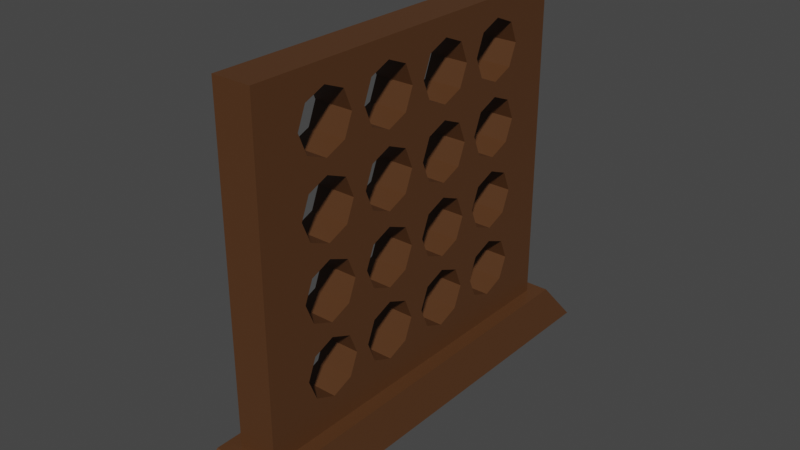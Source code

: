 # Source: Connect_4_board.blend  (saved by Blender 2.80.75; exported with 4.5.12 LTS)
import bpy
from mathutils import Matrix  # noqa: F401  (used for matrix-valued properties, if any)

bpy.ops.wm.read_factory_settings(use_empty=True)
scene = bpy.context.scene
scene.name = 'Scene'

# ---- collections
col_collection = bpy.data.collections.new('Collection'); scene.collection.children.link(col_collection)

# ---- materials (node trees are filled in below, after node groups)
mat_material_001 = bpy.data.materials.new('Material.001')
mat_material_001.use_transparent_shadow = False

# ---- material node trees
mat_material_001.use_nodes = True; mat_material_001.node_tree.nodes.clear()
_N = mat_material_001.node_tree.nodes; _L = mat_material_001.node_tree.links
n0 = _N.new('ShaderNodeOutputMaterial'); n0.name = 'Material Output'; n0.location = (300, 300)
n1 = _N.new('ShaderNodeBsdfPrincipled'); n1.name = 'Principled BSDF'; n1.location = (10, 300)
n1.distribution = 'GGX'
n1.subsurface_method = 'BURLEY'
n1.inputs[0].default_value = (0.08984, 0.03578, 0.01197, 1.0)
n1.inputs[3].default_value = 1.45
n1.inputs[27].default_value = (0.0, 0.0, 0.0, 1.0)
n1.inputs[28].default_value = 1.0
_L.new(n1.outputs[0], n0.inputs[0])
n0.is_active_output = True

# ---- world
world_world = bpy.data.worlds.new('World'); scene.world = world_world
world_world.use_nodes = True; world_world.node_tree.nodes.clear()
_N = world_world.node_tree.nodes; _L = world_world.node_tree.links
n0 = _N.new('ShaderNodeOutputWorld'); n0.name = 'World Output'; n0.location = (300, 300)
n1 = _N.new('ShaderNodeBackground'); n1.name = 'Background'; n1.location = (10, 300)
n1.inputs[0].default_value = (0.05088, 0.05088, 0.05088, 1.0)
_L.new(n1.outputs[0], n0.inputs[0])
n0.is_active_output = True
world_world.color = (0.05088, 0.05088, 0.05088)
world_world.use_sun_shadow = False
world_world.sun_shadow_jitter_overblur = 0.0

# ---- meshes
me_cube_002 = bpy.data.meshes.new('Cube.002')
me_cube_002.from_pydata([(-0.075, -0.075, -0.075), (-0.06329, -0.06329, 0.075), (-0.075, 0.075, -0.075), (-0.06329, 0.06329, 0.075), (0.075, -0.075, -0.075), (0.06329, -0.06329, 0.075), (0.075, 0.075, -0.075), (0.06329, 0.06329, 0.075)], [], [(0, 1, 3, 2), (2, 3, 7, 6), (6, 7, 5, 4), (4, 5, 1, 0), (2, 6, 4, 0), (7, 3, 1, 5)])
_uv = me_cube_002.uv_layers.new(name='UVMap')
_uv.uv.foreach_set('vector', [0.375, 0.0, 0.625, 0.0, 0.625, 0.25, 0.375, 0.25, 0.375, 0.25, 0.625, 0.25, 0.625, 0.5, 0.375, 0.5, 0.375, 0.5, 0.625, 0.5, 0.625, 0.75, 0.375, 0.75, 0.375, 0.75, 0.625, 0.75, 0.625, 1.0, 0.375, 1.0, 0.125, 0.5, 0.375, 0.5, 0.375, 0.75, 0.125, 0.75, 0.625, 0.5, 0.875, 0.5, 0.875, 0.75, 0.625, 0.75])
me_cube_002.materials.append(mat_material_001)
me_cube_002.use_remesh_preserve_volume = False
me_cube_002.use_remesh_preserve_attributes = False
me_cube_002.use_mirror_vertex_groups = False
me_cube_002.update()
me_cube_005 = bpy.data.meshes.new('Cube.005')
me_cube_005.from_pydata([(-0.075, -0.075, -0.075), (-0.075, -0.075, 0.075), (-0.075, 0.075, -0.075), (-0.075, 0.075, 0.075), (0.075, -0.075, -0.075), (0.075, -0.075, 0.075), (0.075, 0.075, -0.075), (0.075, 0.075, 0.075), (-0.075, 0.065, -0.075), (-0.075, 0.055, -0.075), (-0.075, 0.045, -0.075), (-0.075, 0.035, -0.075), (-0.075, 0.025, -0.075), (-0.075, 0.015, -0.075), (-0.075, 0.005, -0.075), (-0.075, -0.005, -0.075), (-0.075, -0.015, -0.075), (-0.075, -0.025, -0.075), (-0.075, -0.035, -0.075), (-0.075, -0.045, -0.075), (-0.075, -0.055, -0.075), (-0.075, -0.065, -0.075), (-0.075, -0.075, -0.065), (-0.075, -0.075, -0.055), (-0.075, -0.075, -0.045), (-0.075, -0.075, -0.035), (-0.075, -0.075, -0.025), (-0.075, -0.075, -0.015), (-0.075, -0.075, -0.005), (-0.075, -0.075, 0.005), (-0.075, -0.075, 0.015), (-0.075, -0.075, 0.025), (-0.075, -0.075, 0.035), (-0.075, -0.075, 0.045), (-0.075, -0.075, 0.055), (-0.075, -0.075, 0.065), (-0.075, -0.065, 0.075), (-0.075, -0.055, 0.075), (-0.075, -0.045, 0.075), (-0.075, -0.035, 0.075), (-0.075, -0.025, 0.075), (-0.075, -0.015, 0.075), (-0.075, -0.005, 0.075), (-0.075, 0.005, 0.075), (-0.075, 0.015, 0.075), (-0.075, 0.025, 0.075), (-0.075, 0.035, 0.075), (-0.075, 0.045, 0.075), (-0.075, 0.055, 0.075), (-0.075, 0.065, 0.075), (-0.075, 0.075, 0.065), (-0.075, 0.075, 0.055), (-0.075, 0.075, 0.045), (-0.075, 0.075, 0.035), (-0.075, 0.075, 0.025), (-0.075, 0.075, 0.015), (-0.075, 0.075, 0.005), (-0.075, 0.075, -0.005), (-0.075, 0.075, -0.015), (-0.075, 0.075, -0.025), (-0.075, 0.075, -0.035), (-0.075, 0.075, -0.045), (-0.075, 0.075, -0.055), (-0.075, 0.075, -0.065), (0.075, 0.075, 0.065), (0.075, 0.075, 0.055), (0.075, 0.075, 0.045), (0.075, 0.075, 0.035), (0.075, 0.075, 0.025), (0.075, 0.075, 0.015), (0.075, 0.075, 0.005), (0.075, 0.075, -0.005), (0.075, 0.075, -0.015), (0.075, 0.075, -0.025), (0.075, 0.075, -0.035), (0.075, 0.075, -0.045), (0.075, 0.075, -0.055), (0.075, 0.075, -0.065), (0.075, -0.065, -0.075), (0.075, -0.055, -0.075), (0.075, -0.045, -0.075), (0.075, -0.035, -0.075), (0.075, -0.025, -0.075), (0.075, -0.015, -0.075), (0.075, -0.005, -0.075), (0.075, 0.005, -0.075), (0.075, 0.015, -0.075), (0.075, 0.025, -0.075), (0.075, 0.035, -0.075), (0.075, 0.045, -0.075), (0.075, 0.055, -0.075), (0.075, 0.065, -0.075), (0.075, 0.065, 0.075), (0.075, 0.055, 0.075), (0.075, 0.045, 0.075), (0.075, 0.035, 0.075), (0.075, 0.025, 0.075), (0.075, 0.015, 0.075), (0.075, 0.005, 0.075), (0.075, -0.005, 0.075), (0.075, -0.015, 0.075), (0.075, -0.025, 0.075), (0.075, -0.035, 0.075), (0.075, -0.045, 0.075), (0.075, -0.055, 0.075), (0.075, -0.065, 0.075), (0.075, -0.075, 0.065), (0.075, -0.075, 0.055), (0.075, -0.075, 0.045), (0.075, -0.075, 0.035), (0.075, -0.075, 0.025), (0.075, -0.075, 0.015), (0.075, -0.075, 0.005), (0.075, -0.075, -0.005), (0.075, -0.075, -0.015), (0.075, -0.075, -0.025), (0.075, -0.075, -0.035), (0.075, -0.075, -0.045), (0.075, -0.075, -0.055), (0.075, -0.075, -0.065), (0.075, 0.065, -0.065), (0.075, 0.055, -0.065), (0.075, 0.045, -0.065), (0.075, 0.035, -0.065), (0.075, 0.025, -0.065), (0.075, 0.015, -0.065), (0.075, 0.005, -0.065), (0.075, -0.005, -0.065), (0.075, -0.015, -0.065), (0.075, -0.025, -0.065), (0.075, -0.035, -0.065), (0.075, -0.045, -0.065), (0.075, -0.055, -0.065), (0.075, -0.065, -0.065), (0.075, 0.065, -0.055), (0.075, 0.055, -0.055), (0.075, 0.045, -0.055), (0.075, 0.035, -0.055), (0.075, 0.025, -0.055), (0.075, 0.015, -0.055), (0.075, 0.005, -0.055), (0.075, -0.005, -0.055), (0.075, -0.015, -0.055), (0.075, -0.025, -0.055), (0.075, -0.035, -0.055), (0.075, -0.045, -0.055), (0.075, -0.055, -0.055), (0.075, -0.065, -0.055), (0.075, 0.065, -0.045), (0.075, 0.05354, -0.04354), (0.075, 0.045, -0.04707), (0.075, 0.03646, -0.04354), (0.075, 0.02354, -0.04354), (0.075, 0.015, -0.04707), (0.075, 0.006464, -0.04354), (0.075, -0.006464, -0.04354), (0.075, -0.015, -0.04707), (0.075, -0.02354, -0.04354), (0.075, -0.03646, -0.04354), (0.075, -0.045, -0.04707), (0.075, -0.05354, -0.04354), (0.075, -0.065, -0.045), (0.075, 0.065, -0.035), (0.075, 0.05707, -0.035), (0.075, 0.03293, -0.035), (0.075, 0.02707, -0.035), (0.075, 0.002929, -0.035), (0.075, -0.002929, -0.035), (0.075, -0.02707, -0.035), (0.075, -0.03293, -0.035), (0.075, -0.05707, -0.035), (0.075, -0.065, -0.035), (0.075, 0.065, -0.025), (0.075, 0.05354, -0.02646), (0.075, 0.045, -0.02293), (0.075, 0.03646, -0.02646), (0.075, 0.02354, -0.02646), (0.075, 0.015, -0.02293), (0.075, 0.006464, -0.02646), (0.075, -0.006464, -0.02646), (0.075, -0.015, -0.02293), (0.075, -0.02354, -0.02646), (0.075, -0.03646, -0.02646), (0.075, -0.045, -0.02293), (0.075, -0.05354, -0.02646), (0.075, -0.065, -0.025), (0.075, 0.065, -0.015), (0.075, 0.05354, -0.01354), (0.075, 0.045, -0.01707), (0.075, 0.03646, -0.01354), (0.075, 0.02354, -0.01354), (0.075, 0.015, -0.01707), (0.075, 0.006464, -0.01354), (0.075, -0.006464, -0.01354), (0.075, -0.015, -0.01707), (0.075, -0.02354, -0.01354), (0.075, -0.03646, -0.01354), (0.075, -0.045, -0.01707), (0.075, -0.05354, -0.01354), (0.075, -0.065, -0.015), (0.075, 0.065, -0.005), (0.075, 0.05707, -0.005), (0.075, 0.03293, -0.005), (0.075, 0.02707, -0.005), (0.075, 0.002929, -0.005), (0.075, -0.002929, -0.005), (0.075, -0.02707, -0.005), (0.075, -0.03293, -0.005), (0.075, -0.05707, -0.005), (0.075, -0.065, -0.005), (0.075, 0.065, 0.005), (0.075, 0.05354, 0.003536), (0.075, 0.045, 0.007071), (0.075, 0.03646, 0.003536), (0.075, 0.02354, 0.003536), (0.075, 0.015, 0.007071), (0.075, 0.006464, 0.003536), (0.075, -0.006464, 0.003536), (0.075, -0.015, 0.007071), (0.075, -0.02354, 0.003536), (0.075, -0.03646, 0.003536), (0.075, -0.045, 0.007071), (0.075, -0.05354, 0.003536), (0.075, -0.065, 0.005), (0.075, 0.065, 0.015), (0.075, 0.05354, 0.01646), (0.075, 0.045, 0.01293), (0.075, 0.03646, 0.01646), (0.075, 0.02354, 0.01646), (0.075, 0.015, 0.01293), (0.075, 0.006464, 0.01646), (0.075, -0.006464, 0.01646), (0.075, -0.015, 0.01293), (0.075, -0.02354, 0.01646), (0.075, -0.03646, 0.01646), (0.075, -0.045, 0.01293), (0.075, -0.05354, 0.01646), (0.075, -0.065, 0.015), (0.075, 0.065, 0.025), (0.075, 0.05707, 0.025), (0.075, 0.03293, 0.025), (0.075, 0.02707, 0.025), (0.075, 0.002929, 0.025), (0.075, -0.002929, 0.025), (0.075, -0.02707, 0.025), (0.075, -0.03293, 0.025), (0.075, -0.05707, 0.025), (0.075, -0.065, 0.025), (0.075, 0.065, 0.035), (0.075, 0.05354, 0.03354), (0.075, 0.045, 0.03707), (0.075, 0.03646, 0.03354), (0.075, 0.02354, 0.03354), (0.075, 0.015, 0.03707), (0.075, 0.006464, 0.03354), (0.075, -0.006464, 0.03354), (0.075, -0.015, 0.03707), (0.075, -0.02354, 0.03354), (0.075, -0.03646, 0.03354), (0.075, -0.045, 0.03707), (0.075, -0.05354, 0.03354), (0.075, -0.065, 0.035), (0.075, 0.065, 0.045), (0.075, 0.05354, 0.04646), (0.075, 0.045, 0.04293), (0.075, 0.03646, 0.04646), (0.075, 0.02354, 0.04646), (0.075, 0.015, 0.04293), (0.075, 0.006464, 0.04646), (0.075, -0.006464, 0.04646), (0.075, -0.015, 0.04293), (0.075, -0.02354, 0.04646), (0.075, -0.03646, 0.04646), (0.075, -0.045, 0.04293), (0.075, -0.05354, 0.04646), (0.075, -0.065, 0.045), (0.075, 0.065, 0.055), (0.075, 0.05707, 0.055), (0.075, 0.03293, 0.055), (0.075, 0.02707, 0.055), (0.075, 0.002929, 0.055), (0.075, -0.002929, 0.055), (0.075, -0.02707, 0.055), (0.075, -0.03293, 0.055), (0.075, -0.05707, 0.055), (0.075, -0.065, 0.055), (0.075, 0.065, 0.065), (0.075, 0.05354, 0.06354), (0.075, 0.045, 0.06707), (0.075, 0.03646, 0.06354), (0.075, 0.02354, 0.06354), (0.075, 0.015, 0.06707), (0.075, 0.006464, 0.06354), (0.075, -0.006464, 0.06354), (0.075, -0.015, 0.06707), (0.075, -0.02354, 0.06354), (0.075, -0.03646, 0.06354), (0.075, -0.045, 0.06707), (0.075, -0.05354, 0.06354), (0.075, -0.065, 0.065), (-0.075, -0.065, -0.065), (-0.075, -0.055, -0.065), (-0.075, -0.045, -0.065), (-0.075, -0.035, -0.065), (-0.075, -0.025, -0.065), (-0.075, -0.015, -0.065), (-0.075, -0.005, -0.065), (-0.075, 0.005, -0.065), (-0.075, 0.015, -0.065), (-0.075, 0.025, -0.065), (-0.075, 0.035, -0.065), (-0.075, 0.045, -0.065), (-0.075, 0.055, -0.065), (-0.075, 0.065, -0.065), (-0.075, -0.065, -0.055), (-0.075, -0.055, -0.055), (-0.075, -0.045, -0.055), (-0.075, -0.035, -0.055), (-0.075, -0.025, -0.055), (-0.075, -0.015, -0.055), (-0.075, -0.005, -0.055), (-0.075, 0.005, -0.055), (-0.075, 0.015, -0.055), (-0.075, 0.025, -0.055), (-0.075, 0.035, -0.055), (-0.075, 0.045, -0.055), (-0.075, 0.055, -0.055), (-0.075, 0.065, -0.055), (-0.075, -0.065, -0.045), (-0.075, -0.05354, -0.04354), (-0.075, -0.045, -0.04707), (-0.075, -0.03646, -0.04354), (-0.075, -0.02354, -0.04354), (-0.075, -0.015, -0.04707), (-0.075, -0.006464, -0.04354), (-0.075, 0.006464, -0.04354), (-0.075, 0.015, -0.04707), (-0.075, 0.02354, -0.04354), (-0.075, 0.03646, -0.04354), (-0.075, 0.045, -0.04707), (-0.075, 0.05354, -0.04354), (-0.075, 0.065, -0.045), (-0.075, -0.065, -0.035), (-0.075, -0.05707, -0.035), (-0.075, -0.03293, -0.035), (-0.075, -0.02707, -0.035), (-0.075, -0.002929, -0.035), (-0.075, 0.002929, -0.035), (-0.075, 0.02707, -0.035), (-0.075, 0.03293, -0.035), (-0.075, 0.05707, -0.035), (-0.075, 0.065, -0.035), (-0.075, -0.065, -0.025), (-0.075, -0.05354, -0.02646), (-0.075, -0.045, -0.02293), (-0.075, -0.03646, -0.02646), (-0.075, -0.02354, -0.02646), (-0.075, -0.015, -0.02293), (-0.075, -0.006464, -0.02646), (-0.075, 0.006464, -0.02646), (-0.075, 0.015, -0.02293), (-0.075, 0.02354, -0.02646), (-0.075, 0.03646, -0.02646), (-0.075, 0.045, -0.02293), (-0.075, 0.05354, -0.02646), (-0.075, 0.065, -0.025), (-0.075, -0.065, -0.015), (-0.075, -0.05354, -0.01354), (-0.075, -0.045, -0.01707), (-0.075, -0.03646, -0.01354), (-0.075, -0.02354, -0.01354), (-0.075, -0.015, -0.01707), (-0.075, -0.006464, -0.01354), (-0.075, 0.006464, -0.01354), (-0.075, 0.015, -0.01707), (-0.075, 0.02354, -0.01354), (-0.075, 0.03646, -0.01354), (-0.075, 0.045, -0.01707), (-0.075, 0.05354, -0.01354), (-0.075, 0.065, -0.015), (-0.075, -0.065, -0.005), (-0.075, -0.05707, -0.005), (-0.075, -0.03293, -0.005), (-0.075, -0.02707, -0.005), (-0.075, -0.002929, -0.005), (-0.075, 0.002929, -0.005), (-0.075, 0.02707, -0.005), (-0.075, 0.03293, -0.005), (-0.075, 0.05707, -0.005), (-0.075, 0.065, -0.005), (-0.075, -0.065, 0.005), (-0.075, -0.05354, 0.003536), (-0.075, -0.045, 0.007071), (-0.075, -0.03646, 0.003536), (-0.075, -0.02354, 0.003536), (-0.075, -0.015, 0.007071), (-0.075, -0.006464, 0.003536), (-0.075, 0.006464, 0.003536), (-0.075, 0.015, 0.007071), (-0.075, 0.02354, 0.003536), (-0.075, 0.03646, 0.003536), (-0.075, 0.045, 0.007071), (-0.075, 0.05354, 0.003536), (-0.075, 0.065, 0.005), (-0.075, -0.065, 0.015), (-0.075, -0.05354, 0.01646), (-0.075, -0.045, 0.01293), (-0.075, -0.03646, 0.01646), (-0.075, -0.02354, 0.01646), (-0.075, -0.015, 0.01293), (-0.075, -0.006464, 0.01646), (-0.075, 0.006464, 0.01646), (-0.075, 0.015, 0.01293), (-0.075, 0.02354, 0.01646), (-0.075, 0.03646, 0.01646), (-0.075, 0.045, 0.01293), (-0.075, 0.05354, 0.01646), (-0.075, 0.065, 0.015), (-0.075, -0.065, 0.025), (-0.075, -0.05707, 0.025), (-0.075, -0.03293, 0.025), (-0.075, -0.02707, 0.025), (-0.075, -0.002929, 0.025), (-0.075, 0.002929, 0.025), (-0.075, 0.02707, 0.025), (-0.075, 0.03293, 0.025), (-0.075, 0.05707, 0.025), (-0.075, 0.065, 0.025), (-0.075, -0.065, 0.035), (-0.075, -0.05354, 0.03354), (-0.075, -0.045, 0.03707), (-0.075, -0.03646, 0.03354), (-0.075, -0.02354, 0.03354), (-0.075, -0.015, 0.03707), (-0.075, -0.006464, 0.03354), (-0.075, 0.006464, 0.03354), (-0.075, 0.015, 0.03707), (-0.075, 0.02354, 0.03354), (-0.075, 0.03646, 0.03354), (-0.075, 0.045, 0.03707), (-0.075, 0.05354, 0.03354), (-0.075, 0.065, 0.035), (-0.075, -0.065, 0.045), (-0.075, -0.05354, 0.04646), (-0.075, -0.045, 0.04293), (-0.075, -0.03646, 0.04646), (-0.075, -0.02354, 0.04646), (-0.075, -0.015, 0.04293), (-0.075, -0.006464, 0.04646), (-0.075, 0.006464, 0.04646), (-0.075, 0.015, 0.04293), (-0.075, 0.02354, 0.04646), (-0.075, 0.03646, 0.04646), (-0.075, 0.045, 0.04293), (-0.075, 0.05354, 0.04646), (-0.075, 0.065, 0.045), (-0.075, -0.065, 0.055), (-0.075, -0.05707, 0.055), (-0.075, -0.03293, 0.055), (-0.075, -0.02707, 0.055), (-0.075, -0.002929, 0.055), (-0.075, 0.002929, 0.055), (-0.075, 0.02707, 0.055), (-0.075, 0.03293, 0.055), (-0.075, 0.05707, 0.055), (-0.075, 0.065, 0.055), (-0.075, -0.065, 0.065), (-0.075, -0.05354, 0.06354), (-0.075, -0.045, 0.06707), (-0.075, -0.03646, 0.06354), (-0.075, -0.02354, 0.06354), (-0.075, -0.015, 0.06707), (-0.075, -0.006464, 0.06354), (-0.075, 0.006464, 0.06354), (-0.075, 0.015, 0.06707), (-0.075, 0.02354, 0.06354), (-0.075, 0.03646, 0.06354), (-0.075, 0.045, 0.06707), (-0.075, 0.05354, 0.06354), (-0.075, 0.065, 0.065)], [], [(479, 49, 3, 50), (50, 3, 7, 64), (299, 105, 5, 106), (106, 5, 1, 35), (21, 78, 4, 0), (105, 36, 1, 5), (7, 3, 49, 92), (92, 49, 48, 93), (93, 48, 47, 94), (94, 47, 46, 95), (95, 46, 45, 96), (96, 45, 44, 97), (97, 44, 43, 98), (98, 43, 42, 99), (99, 42, 41, 100), (100, 41, 40, 101), (101, 40, 39, 102), (102, 39, 38, 103), (103, 38, 37, 104), (104, 37, 36, 105), (2, 6, 91, 8), (8, 91, 90, 9), (9, 90, 89, 10), (10, 89, 88, 11), (11, 88, 87, 12), (12, 87, 86, 13), (13, 86, 85, 14), (14, 85, 84, 15), (15, 84, 83, 16), (16, 83, 82, 17), (17, 82, 81, 18), (18, 81, 80, 19), (19, 80, 79, 20), (20, 79, 78, 21), (4, 119, 22, 0), (119, 118, 23, 22), (118, 117, 24, 23), (117, 116, 25, 24), (116, 115, 26, 25), (115, 114, 27, 26), (114, 113, 28, 27), (113, 112, 29, 28), (112, 111, 30, 29), (111, 110, 31, 30), (110, 109, 32, 31), (109, 108, 33, 32), (108, 107, 34, 33), (107, 106, 35, 34), (78, 133, 119, 4), (133, 147, 118, 119), (147, 161, 117, 118), (161, 171, 116, 117), (171, 185, 115, 116), (185, 199, 114, 115), (199, 209, 113, 114), (209, 223, 112, 113), (223, 237, 111, 112), (237, 247, 110, 111), (247, 261, 109, 110), (261, 275, 108, 109), (275, 285, 107, 108), (285, 299, 106, 107), (6, 77, 120, 91), (91, 120, 121, 90), (90, 121, 122, 89), (89, 122, 123, 88), (88, 123, 124, 87), (87, 124, 125, 86), (86, 125, 126, 85), (85, 126, 127, 84), (84, 127, 128, 83), (83, 128, 129, 82), (82, 129, 130, 81), (81, 130, 131, 80), (80, 131, 132, 79), (79, 132, 133, 78), (77, 76, 134, 120), (120, 134, 135, 121), (121, 135, 136, 122), (122, 136, 137, 123), (123, 137, 138, 124), (124, 138, 139, 125), (125, 139, 140, 126), (126, 140, 141, 127), (127, 141, 142, 128), (128, 142, 143, 129), (129, 143, 144, 130), (130, 144, 145, 131), (131, 145, 146, 132), (132, 146, 147, 133), (76, 75, 148, 134), (134, 148, 149, 135), (135, 149, 150, 136), (136, 150, 151, 137), (137, 151, 152, 138), (138, 152, 153, 139), (139, 153, 154, 140), (140, 154, 155, 141), (141, 155, 156, 142), (142, 156, 157, 143), (143, 157, 158, 144), (144, 158, 159, 145), (145, 159, 160, 146), (146, 160, 161, 147), (75, 74, 162, 148), (148, 162, 163, 149), (151, 164, 165, 152), (154, 166, 167, 155), (157, 168, 169, 158), (160, 170, 171, 161), (74, 73, 172, 162), (162, 172, 173, 163), (164, 175, 176, 165), (166, 178, 179, 167), (168, 181, 182, 169), (170, 184, 185, 171), (73, 72, 186, 172), (172, 186, 187, 173), (173, 187, 188, 174), (174, 188, 189, 175), (175, 189, 190, 176), (176, 190, 191, 177), (177, 191, 192, 178), (178, 192, 193, 179), (179, 193, 194, 180), (180, 194, 195, 181), (181, 195, 196, 182), (182, 196, 197, 183), (183, 197, 198, 184), (184, 198, 199, 185), (72, 71, 200, 186), (186, 200, 201, 187), (189, 202, 203, 190), (192, 204, 205, 193), (195, 206, 207, 196), (198, 208, 209, 199), (71, 70, 210, 200), (200, 210, 211, 201), (202, 213, 214, 203), (204, 216, 217, 205), (206, 219, 220, 207), (208, 222, 223, 209), (70, 69, 224, 210), (210, 224, 225, 211), (211, 225, 226, 212), (212, 226, 227, 213), (213, 227, 228, 214), (214, 228, 229, 215), (215, 229, 230, 216), (216, 230, 231, 217), (217, 231, 232, 218), (218, 232, 233, 219), (219, 233, 234, 220), (220, 234, 235, 221), (221, 235, 236, 222), (222, 236, 237, 223), (69, 68, 238, 224), (224, 238, 239, 225), (227, 240, 241, 228), (230, 242, 243, 231), (233, 244, 245, 234), (236, 246, 247, 237), (68, 67, 248, 238), (238, 248, 249, 239), (240, 251, 252, 241), (242, 254, 255, 243), (244, 257, 258, 245), (246, 260, 261, 247), (67, 66, 262, 248), (248, 262, 263, 249), (249, 263, 264, 250), (250, 264, 265, 251), (251, 265, 266, 252), (252, 266, 267, 253), (253, 267, 268, 254), (254, 268, 269, 255), (255, 269, 270, 256), (256, 270, 271, 257), (257, 271, 272, 258), (258, 272, 273, 259), (259, 273, 274, 260), (260, 274, 275, 261), (66, 65, 276, 262), (262, 276, 277, 263), (265, 278, 279, 266), (268, 280, 281, 269), (271, 282, 283, 272), (274, 284, 285, 275), (65, 64, 286, 276), (276, 286, 287, 277), (278, 289, 290, 279), (280, 292, 293, 281), (282, 295, 296, 283), (284, 298, 299, 285), (64, 7, 92, 286), (286, 92, 93, 287), (287, 93, 94, 288), (288, 94, 95, 289), (289, 95, 96, 290), (290, 96, 97, 291), (291, 97, 98, 292), (292, 98, 99, 293), (293, 99, 100, 294), (294, 100, 101, 295), (295, 101, 102, 296), (296, 102, 103, 297), (297, 103, 104, 298), (298, 104, 105, 299), (2, 63, 77, 6), (63, 62, 76, 77), (62, 61, 75, 76), (61, 60, 74, 75), (60, 59, 73, 74), (59, 58, 72, 73), (58, 57, 71, 72), (57, 56, 70, 71), (56, 55, 69, 70), (55, 54, 68, 69), (54, 53, 67, 68), (53, 52, 66, 67), (52, 51, 65, 66), (51, 50, 64, 65), (8, 313, 63, 2), (313, 327, 62, 63), (327, 341, 61, 62), (341, 351, 60, 61), (351, 365, 59, 60), (365, 379, 58, 59), (379, 389, 57, 58), (389, 403, 56, 57), (403, 417, 55, 56), (417, 427, 54, 55), (427, 441, 53, 54), (441, 455, 52, 53), (455, 465, 51, 52), (465, 479, 50, 51), (0, 22, 300, 21), (21, 300, 301, 20), (20, 301, 302, 19), (19, 302, 303, 18), (18, 303, 304, 17), (17, 304, 305, 16), (16, 305, 306, 15), (15, 306, 307, 14), (14, 307, 308, 13), (13, 308, 309, 12), (12, 309, 310, 11), (11, 310, 311, 10), (10, 311, 312, 9), (9, 312, 313, 8), (22, 23, 314, 300), (300, 314, 315, 301), (301, 315, 316, 302), (302, 316, 317, 303), (303, 317, 318, 304), (304, 318, 319, 305), (305, 319, 320, 306), (306, 320, 321, 307), (307, 321, 322, 308), (308, 322, 323, 309), (309, 323, 324, 310), (310, 324, 325, 311), (311, 325, 326, 312), (312, 326, 327, 313), (23, 24, 328, 314), (314, 328, 329, 315), (315, 329, 330, 316), (316, 330, 331, 317), (317, 331, 332, 318), (318, 332, 333, 319), (319, 333, 334, 320), (320, 334, 335, 321), (321, 335, 336, 322), (322, 336, 337, 323), (323, 337, 338, 324), (324, 338, 339, 325), (325, 339, 340, 326), (326, 340, 341, 327), (24, 25, 342, 328), (328, 342, 343, 329), (331, 344, 345, 332), (334, 346, 347, 335), (337, 348, 349, 338), (340, 350, 351, 341), (25, 26, 352, 342), (342, 352, 353, 343), (344, 355, 356, 345), (346, 358, 359, 347), (348, 361, 362, 349), (350, 364, 365, 351), (26, 27, 366, 352), (352, 366, 367, 353), (353, 367, 368, 354), (354, 368, 369, 355), (355, 369, 370, 356), (356, 370, 371, 357), (357, 371, 372, 358), (358, 372, 373, 359), (359, 373, 374, 360), (360, 374, 375, 361), (361, 375, 376, 362), (362, 376, 377, 363), (363, 377, 378, 364), (364, 378, 379, 365), (27, 28, 380, 366), (366, 380, 381, 367), (369, 382, 383, 370), (372, 384, 385, 373), (375, 386, 387, 376), (378, 388, 389, 379), (28, 29, 390, 380), (380, 390, 391, 381), (382, 393, 394, 383), (384, 396, 397, 385), (386, 399, 400, 387), (388, 402, 403, 389), (29, 30, 404, 390), (390, 404, 405, 391), (391, 405, 406, 392), (392, 406, 407, 393), (393, 407, 408, 394), (394, 408, 409, 395), (395, 409, 410, 396), (396, 410, 411, 397), (397, 411, 412, 398), (398, 412, 413, 399), (399, 413, 414, 400), (400, 414, 415, 401), (401, 415, 416, 402), (402, 416, 417, 403), (30, 31, 418, 404), (404, 418, 419, 405), (407, 420, 421, 408), (410, 422, 423, 411), (413, 424, 425, 414), (416, 426, 427, 417), (31, 32, 428, 418), (418, 428, 429, 419), (420, 431, 432, 421), (422, 434, 435, 423), (424, 437, 438, 425), (426, 440, 441, 427), (32, 33, 442, 428), (428, 442, 443, 429), (429, 443, 444, 430), (430, 444, 445, 431), (431, 445, 446, 432), (432, 446, 447, 433), (433, 447, 448, 434), (434, 448, 449, 435), (435, 449, 450, 436), (436, 450, 451, 437), (437, 451, 452, 438), (438, 452, 453, 439), (439, 453, 454, 440), (440, 454, 455, 441), (33, 34, 456, 442), (442, 456, 457, 443), (445, 458, 459, 446), (448, 460, 461, 449), (451, 462, 463, 452), (454, 464, 465, 455), (34, 35, 466, 456), (456, 466, 467, 457), (458, 469, 470, 459), (460, 472, 473, 461), (462, 475, 476, 463), (464, 478, 479, 465), (35, 1, 36, 466), (466, 36, 37, 467), (467, 37, 38, 468), (468, 38, 39, 469), (469, 39, 40, 470), (470, 40, 41, 471), (471, 41, 42, 472), (472, 42, 43, 473), (473, 43, 44, 474), (474, 44, 45, 475), (475, 45, 46, 476), (476, 46, 47, 477), (477, 47, 48, 478), (478, 48, 49, 479), (150, 339, 338, 151), (151, 338, 349, 164), (164, 349, 362, 175), (175, 362, 363, 174), (174, 363, 364, 173), (173, 364, 350, 163), (163, 350, 340, 149), (149, 340, 339, 150), (153, 336, 335, 154), (154, 335, 347, 166), (166, 347, 359, 178), (178, 359, 360, 177), (177, 360, 361, 176), (176, 361, 348, 165), (165, 348, 337, 152), (152, 337, 336, 153), (156, 333, 332, 157), (157, 332, 345, 168), (168, 345, 356, 181), (181, 356, 357, 180), (180, 357, 358, 179), (179, 358, 346, 167), (167, 346, 334, 155), (155, 334, 333, 156), (159, 330, 329, 160), (160, 329, 343, 170), (170, 343, 353, 184), (184, 353, 354, 183), (183, 354, 355, 182), (182, 355, 344, 169), (169, 344, 331, 158), (158, 331, 330, 159), (188, 377, 376, 189), (189, 376, 387, 202), (202, 387, 400, 213), (213, 400, 401, 212), (212, 401, 402, 211), (211, 402, 388, 201), (201, 388, 378, 187), (187, 378, 377, 188), (191, 374, 373, 192), (192, 373, 385, 204), (204, 385, 397, 216), (216, 397, 398, 215), (215, 398, 399, 214), (214, 399, 386, 203), (203, 386, 375, 190), (190, 375, 374, 191), (194, 371, 370, 195), (195, 370, 383, 206), (206, 383, 394, 219), (219, 394, 395, 218), (218, 395, 396, 217), (217, 396, 384, 205), (205, 384, 372, 193), (193, 372, 371, 194), (197, 368, 367, 198), (198, 367, 381, 208), (208, 381, 391, 222), (222, 391, 392, 221), (221, 392, 393, 220), (220, 393, 382, 207), (207, 382, 369, 196), (196, 369, 368, 197), (235, 406, 405, 236), (236, 405, 419, 246), (246, 419, 429, 260), (260, 429, 430, 259), (259, 430, 431, 258), (258, 431, 420, 245), (245, 420, 407, 234), (234, 407, 406, 235), (232, 409, 408, 233), (233, 408, 421, 244), (244, 421, 432, 257), (257, 432, 433, 256), (256, 433, 434, 255), (255, 434, 422, 243), (243, 422, 410, 231), (231, 410, 409, 232), (229, 412, 411, 230), (230, 411, 423, 242), (242, 423, 435, 254), (254, 435, 436, 253), (253, 436, 437, 252), (252, 437, 424, 241), (241, 424, 413, 228), (228, 413, 412, 229), (226, 415, 414, 227), (227, 414, 425, 240), (240, 425, 438, 251), (251, 438, 439, 250), (250, 439, 440, 249), (249, 440, 426, 239), (239, 426, 416, 225), (225, 416, 415, 226), (264, 453, 452, 265), (265, 452, 463, 278), (278, 463, 476, 289), (289, 476, 477, 288), (288, 477, 478, 287), (287, 478, 464, 277), (277, 464, 454, 263), (263, 454, 453, 264), (267, 450, 449, 268), (268, 449, 461, 280), (280, 461, 473, 292), (292, 473, 474, 291), (291, 474, 475, 290), (290, 475, 462, 279), (279, 462, 451, 266), (266, 451, 450, 267), (270, 447, 446, 271), (271, 446, 459, 282), (282, 459, 470, 295), (295, 470, 471, 294), (294, 471, 472, 293), (293, 472, 460, 281), (281, 460, 448, 269), (269, 448, 447, 270), (273, 444, 443, 274), (274, 443, 457, 284), (284, 457, 467, 298), (298, 467, 468, 297), (297, 468, 469, 296), (296, 469, 458, 283), (283, 458, 445, 272), (272, 445, 444, 273)])
_uv = me_cube_005.uv_layers.new(name='UVMap')
_uv.uv.foreach_set('vector', [0.6083, 0.2333, 0.625, 0.2333, 0.625, 0.25, 0.6083, 0.25, 0.6083, 0.25, 0.625, 0.25, 0.625, 0.5, 0.6083, 0.5, 0.6083, 0.7333, 0.625, 0.7333, 0.625, 0.75, 0.6083, 0.75, 0.6083, 0.75, 0.625, 0.75, 0.625, 1.0, 0.6083, 1.0, 0.125, 0.7333, 0.375, 0.7333, 0.375, 0.75, 0.125, 0.75, 0.625, 0.7333, 0.875, 0.7333, 0.875, 0.75, 0.625, 0.75, 0.625, 0.5, 0.875, 0.5, 0.875, 0.5167, 0.625, 0.5167, 0.625, 0.5167, 0.875, 0.5167, 0.875, 0.5333, 0.625, 0.5333, 0.625, 0.5333, 0.875, 0.5333, 0.875, 0.55, 0.625, 0.55, 0.625, 0.55, 0.875, 0.55, 0.875, 0.5667, 0.625, 0.5667, 0.625, 0.5667, 0.875, 0.5667, 0.875, 0.5833, 0.625, 0.5833, 0.625, 0.5833, 0.875, 0.5833, 0.875, 0.6, 0.625, 0.6, 0.625, 0.6, 0.875, 0.6, 0.875, 0.6167, 0.625, 0.6167, 0.625, 0.6167, 0.875, 0.6167, 0.875, 0.6333, 0.625, 0.6333, 0.625, 0.6333, 0.875, 0.6333, 0.875, 0.65, 0.625, 0.65, 0.625, 0.65, 0.875, 0.65, 0.875, 0.6667, 0.625, 0.6667, 0.625, 0.6667, 0.875, 0.6667, 0.875, 0.6833, 0.625, 0.6833, 0.625, 0.6833, 0.875, 0.6833, 0.875, 0.7, 0.625, 0.7, 0.625, 0.7, 0.875, 0.7, 0.875, 0.7167, 0.625, 0.7167, 0.625, 0.7167, 0.875, 0.7167, 0.875, 0.7333, 0.625, 0.7333, 0.125, 0.5, 0.375, 0.5, 0.375, 0.5167, 0.125, 0.5167, 0.125, 0.5167, 0.375, 0.5167, 0.375, 0.5333, 0.125, 0.5333, 0.125, 0.5333, 0.375, 0.5333, 0.375, 0.55, 0.125, 0.55, 0.125, 0.55, 0.375, 0.55, 0.375, 0.5667, 0.125, 0.5667, 0.125, 0.5667, 0.375, 0.5667, 0.375, 0.5833, 0.125, 0.5833, 0.125, 0.5833, 0.375, 0.5833, 0.375, 0.6, 0.125, 0.6, 0.125, 0.6, 0.375, 0.6, 0.375, 0.6167, 0.125, 0.6167, 0.125, 0.6167, 0.375, 0.6167, 0.375, 0.6333, 0.125, 0.6333, 0.125, 0.6333, 0.375, 0.6333, 0.375, 0.65, 0.125, 0.65, 0.125, 0.65, 0.375, 0.65, 0.375, 0.6667, 0.125, 0.6667, 0.125, 0.6667, 0.375, 0.6667, 0.375, 0.6833, 0.125, 0.6833, 0.125, 0.6833, 0.375, 0.6833, 0.375, 0.7, 0.125, 0.7, 0.125, 0.7, 0.375, 0.7, 0.375, 0.7167, 0.125, 0.7167, 0.125, 0.7167, 0.375, 0.7167, 0.375, 0.7333, 0.125, 0.7333, 0.375, 0.75, 0.3917, 0.75, 0.3917, 1.0, 0.375, 1.0, 0.3917, 0.75, 0.4083, 0.75, 0.4083, 1.0, 0.3917, 1.0, 0.4083, 0.75, 0.425, 0.75, 0.425, 1.0, 0.4083, 1.0, 0.425, 0.75, 0.4417, 0.75, 0.4417, 1.0, 0.425, 1.0, 0.4417, 0.75, 0.4583, 0.75, 0.4583, 1.0, 0.4417, 1.0, 0.4583, 0.75, 0.475, 0.75, 0.475, 1.0, 0.4583, 1.0, 0.475, 0.75, 0.4917, 0.75, 0.4917, 1.0, 0.475, 1.0, 0.4917, 0.75, 0.5083, 0.75, 0.5083, 1.0, 0.4917, 1.0, 0.5083, 0.75, 0.525, 0.75, 0.525, 1.0, 0.5083, 1.0, 0.525, 0.75, 0.5417, 0.75, 0.5417, 1.0, 0.525, 1.0, 0.5417, 0.75, 0.5583, 0.75, 0.5583, 1.0, 0.5417, 1.0, 0.5583, 0.75, 0.575, 0.75, 0.575, 1.0, 0.5583, 1.0, 0.575, 0.75, 0.5917, 0.75, 0.5917, 1.0, 0.575, 1.0, 0.5917, 0.75, 0.6083, 0.75, 0.6083, 1.0, 0.5917, 1.0, 0.375, 0.7333, 0.3917, 0.7333, 0.3917, 0.75, 0.375, 0.75, 0.3917, 0.7333, 0.4083, 0.7333, 0.4083, 0.75, 0.3917, 0.75, 0.4083, 0.7333, 0.425, 0.7333, 0.425, 0.75, 0.4083, 0.75, 0.425, 0.7333, 0.4417, 0.7333, 0.4417, 0.75, 0.425, 0.75, 0.4417, 0.7333, 0.4583, 0.7333, 0.4583, 0.75, 0.4417, 0.75, 0.4583, 0.7333, 0.475, 0.7333, 0.475, 0.75, 0.4583, 0.75, 0.475, 0.7333, 0.4917, 0.7333, 0.4917, 0.75, 0.475, 0.75, 0.4917, 0.7333, 0.5083, 0.7333, 0.5083, 0.75, 0.4917, 0.75, 0.5083, 0.7333, 0.525, 0.7333, 0.525, 0.75, 0.5083, 0.75, 0.525, 0.7333, 0.5417, 0.7333, 0.5417, 0.75, 0.525, 0.75, 0.5417, 0.7333, 0.5583, 0.7333, 0.5583, 0.75, 0.5417, 0.75, 0.5583, 0.7333, 0.575, 0.7333, 0.575, 0.75, 0.5583, 0.75, 0.575, 0.7333, 0.5917, 0.7333, 0.5917, 0.75, 0.575, 0.75, 0.5917, 0.7333, 0.6083, 0.7333, 0.6083, 0.75, 0.5917, 0.75, 0.375, 0.5, 0.3917, 0.5, 0.3917, 0.5167, 0.375, 0.5167, 0.375, 0.5167, 0.3917, 0.5167, 0.3917, 0.5333, 0.375, 0.5333, 0.375, 0.5333, 0.3917, 0.5333, 0.3917, 0.55, 0.375, 0.55, 0.375, 0.55, 0.3917, 0.55, 0.3917, 0.5667, 0.375, 0.5667, 0.375, 0.5667, 0.3917, 0.5667, 0.3917, 0.5833, 0.375, 0.5833, 0.375, 0.5833, 0.3917, 0.5833, 0.3917, 0.6, 0.375, 0.6, 0.375, 0.6, 0.3917, 0.6, 0.3917, 0.6167, 0.375, 0.6167, 0.375, 0.6167, 0.3917, 0.6167, 0.3917, 0.6333, 0.375, 0.6333, 0.375, 0.6333, 0.3917, 0.6333, 0.3917, 0.65, 0.375, 0.65, 0.375, 0.65, 0.3917, 0.65, 0.3917, 0.6667, 0.375, 0.6667, 0.375, 0.6667, 0.3917, 0.6667, 0.3917, 0.6833, 0.375, 0.6833, 0.375, 0.6833, 0.3917, 0.6833, 0.3917, 0.7, 0.375, 0.7, 0.375, 0.7, 0.3917, 0.7, 0.3917, 0.7167, 0.375, 0.7167, 0.375, 0.7167, 0.3917, 0.7167, 0.3917, 0.7333, 0.375, 0.7333, 0.3917, 0.5, 0.4083, 0.5, 0.4083, 0.5167, 0.3917, 0.5167, 0.3917, 0.5167, 0.4083, 0.5167, 0.4083, 0.5333, 0.3917, 0.5333, 0.3917, 0.5333, 0.4083, 0.5333, 0.4083, 0.55, 0.3917, 0.55, 0.3917, 0.55, 0.4083, 0.55, 0.4083, 0.5667, 0.3917, 0.5667, 0.3917, 0.5667, 0.4083, 0.5667, 0.4083, 0.5833, 0.3917, 0.5833, 0.3917, 0.5833, 0.4083, 0.5833, 0.4083, 0.6, 0.3917, 0.6, 0.3917, 0.6, 0.4083, 0.6, 0.4083, 0.6167, 0.3917, 0.6167, 0.3917, 0.6167, 0.4083, 0.6167, 0.4083, 0.6333, 0.3917, 0.6333, 0.3917, 0.6333, 0.4083, 0.6333, 0.4083, 0.65, 0.3917, 0.65, 0.3917, 0.65, 0.4083, 0.65, 0.4083, 0.6667, 0.3917, 0.6667, 0.3917, 0.6667, 0.4083, 0.6667, 0.4083, 0.6833, 0.3917, 0.6833, 0.3917, 0.6833, 0.4083, 0.6833, 0.4083, 0.7, 0.3917, 0.7, 0.3917, 0.7, 0.4083, 0.7, 0.4083, 0.7167, 0.3917, 0.7167, 0.3917, 0.7167, 0.4083, 0.7167, 0.4083, 0.7333, 0.3917, 0.7333, 0.4083, 0.5, 0.425, 0.5, 0.425, 0.5167, 0.4083, 0.5167, 0.4083, 0.5167, 0.425, 0.5167, 0.425, 0.5333, 0.4083, 0.5333, 0.4083, 0.5333, 0.425, 0.5333, 0.425, 0.55, 0.4083, 0.55, 0.4083, 0.55, 0.425, 0.55, 0.425, 0.5667, 0.4083, 0.5667, 0.4083, 0.5667, 0.425, 0.5667, 0.425, 0.5833, 0.4083, 0.5833, 0.4083, 0.5833, 0.425, 0.5833, 0.425, 0.6, 0.4083, 0.6, 0.4083, 0.6, 0.425, 0.6, 0.425, 0.6167, 0.4083, 0.6167, 0.4083, 0.6167, 0.425, 0.6167, 0.425, 0.6333, 0.4083, 0.6333, 0.4083, 0.6333, 0.425, 0.6333, 0.425, 0.65, 0.4083, 0.65, 0.4083, 0.65, 0.425, 0.65, 0.425, 0.6667, 0.4083, 0.6667, 0.4083, 0.6667, 0.425, 0.6667, 0.425, 0.6833, 0.4083, 0.6833, 0.4083, 0.6833, 0.425, 0.6833, 0.425, 0.7, 0.4083, 0.7, 0.4083, 0.7, 0.425, 0.7, 0.425, 0.7167, 0.4083, 0.7167, 0.4083, 0.7167, 0.425, 0.7167, 0.425, 0.7333, 0.4083, 0.7333, 0.425, 0.5, 0.4417, 0.5, 0.4417, 0.5167, 0.425, 0.5167, 0.425, 0.5167, 0.4417, 0.5167, 0.4417, 0.5333, 0.425, 0.5333, 0.425, 0.5667, 0.4417, 0.5667, 0.4417, 0.5833, 0.425, 0.5833, 0.425, 0.6167, 0.4417, 0.6167, 0.4417, 0.6333, 0.425, 0.6333, 0.425, 0.6667, 0.4417, 0.6667, 0.4417, 0.6833, 0.425, 0.6833, 0.425, 0.7167, 0.4417, 0.7167, 0.4417, 0.7333, 0.425, 0.7333, 0.4417, 0.5, 0.4583, 0.5, 0.4583, 0.5167, 0.4417, 0.5167, 0.4417, 0.5167, 0.4583, 0.5167, 0.4583, 0.5333, 0.4417, 0.5333, 0.4417, 0.5667, 0.4583, 0.5667, 0.4583, 0.5833, 0.4417, 0.5833, 0.4417, 0.6167, 0.4583, 0.6167, 0.4583, 0.6333, 0.4417, 0.6333, 0.4417, 0.6667, 0.4583, 0.6667, 0.4583, 0.6833, 0.4417, 0.6833, 0.4417, 0.7167, 0.4583, 0.7167, 0.4583, 0.7333, 0.4417, 0.7333, 0.4583, 0.5, 0.475, 0.5, 0.475, 0.5167, 0.4583, 0.5167, 0.4583, 0.5167, 0.475, 0.5167, 0.475, 0.5333, 0.4583, 0.5333, 0.4583, 0.5333, 0.475, 0.5333, 0.475, 0.55, 0.4583, 0.55, 0.4583, 0.55, 0.475, 0.55, 0.475, 0.5667, 0.4583, 0.5667, 0.4583, 0.5667, 0.475, 0.5667, 0.475, 0.5833, 0.4583, 0.5833, 0.4583, 0.5833, 0.475, 0.5833, 0.475, 0.6, 0.4583, 0.6, 0.4583, 0.6, 0.475, 0.6, 0.475, 0.6167, 0.4583, 0.6167, 0.4583, 0.6167, 0.475, 0.6167, 0.475, 0.6333, 0.4583, 0.6333, 0.4583, 0.6333, 0.475, 0.6333, 0.475, 0.65, 0.4583, 0.65, 0.4583, 0.65, 0.475, 0.65, 0.475, 0.6667, 0.4583, 0.6667, 0.4583, 0.6667, 0.475, 0.6667, 0.475, 0.6833, 0.4583, 0.6833, 0.4583, 0.6833, 0.475, 0.6833, 0.475, 0.7, 0.4583, 0.7, 0.4583, 0.7, 0.475, 0.7, 0.475, 0.7167, 0.4583, 0.7167, 0.4583, 0.7167, 0.475, 0.7167, 0.475, 0.7333, 0.4583, 0.7333, 0.475, 0.5, 0.4917, 0.5, 0.4917, 0.5167, 0.475, 0.5167, 0.475, 0.5167, 0.4917, 0.5167, 0.4917, 0.5333, 0.475, 0.5333, 0.475, 0.5667, 0.4917, 0.5667, 0.4917, 0.5833, 0.475, 0.5833, 0.475, 0.6167, 0.4917, 0.6167, 0.4917, 0.6333, 0.475, 0.6333, 0.475, 0.6667, 0.4917, 0.6667, 0.4917, 0.6833, 0.475, 0.6833, 0.475, 0.7167, 0.4917, 0.7167, 0.4917, 0.7333, 0.475, 0.7333, 0.4917, 0.5, 0.5083, 0.5, 0.5083, 0.5167, 0.4917, 0.5167, 0.4917, 0.5167, 0.5083, 0.5167, 0.5083, 0.5333, 0.4917, 0.5333, 0.4917, 0.5667, 0.5083, 0.5667, 0.5083, 0.5833, 0.4917, 0.5833, 0.4917, 0.6167, 0.5083, 0.6167, 0.5083, 0.6333, 0.4917, 0.6333, 0.4917, 0.6667, 0.5083, 0.6667, 0.5083, 0.6833, 0.4917, 0.6833, 0.4917, 0.7167, 0.5083, 0.7167, 0.5083, 0.7333, 0.4917, 0.7333, 0.5083, 0.5, 0.525, 0.5, 0.525, 0.5167, 0.5083, 0.5167, 0.5083, 0.5167, 0.525, 0.5167, 0.525, 0.5333, 0.5083, 0.5333, 0.5083, 0.5333, 0.525, 0.5333, 0.525, 0.55, 0.5083, 0.55, 0.5083, 0.55, 0.525, 0.55, 0.525, 0.5667, 0.5083, 0.5667, 0.5083, 0.5667, 0.525, 0.5667, 0.525, 0.5833, 0.5083, 0.5833, 0.5083, 0.5833, 0.525, 0.5833, 0.525, 0.6, 0.5083, 0.6, 0.5083, 0.6, 0.525, 0.6, 0.525, 0.6167, 0.5083, 0.6167, 0.5083, 0.6167, 0.525, 0.6167, 0.525, 0.6333, 0.5083, 0.6333, 0.5083, 0.6333, 0.525, 0.6333, 0.525, 0.65, 0.5083, 0.65, 0.5083, 0.65, 0.525, 0.65, 0.525, 0.6667, 0.5083, 0.6667, 0.5083, 0.6667, 0.525, 0.6667, 0.525, 0.6833, 0.5083, 0.6833, 0.5083, 0.6833, 0.525, 0.6833, 0.525, 0.7, 0.5083, 0.7, 0.5083, 0.7, 0.525, 0.7, 0.525, 0.7167, 0.5083, 0.7167, 0.5083, 0.7167, 0.525, 0.7167, 0.525, 0.7333, 0.5083, 0.7333, 0.525, 0.5, 0.5417, 0.5, 0.5417, 0.5167, 0.525, 0.5167, 0.525, 0.5167, 0.5417, 0.5167, 0.5417, 0.5333, 0.525, 0.5333, 0.525, 0.5667, 0.5417, 0.5667, 0.5417, 0.5833, 0.525, 0.5833, 0.525, 0.6167, 0.5417, 0.6167, 0.5417, 0.6333, 0.525, 0.6333, 0.525, 0.6667, 0.5417, 0.6667, 0.5417, 0.6833, 0.525, 0.6833, 0.525, 0.7167, 0.5417, 0.7167, 0.5417, 0.7333, 0.525, 0.7333, 0.5417, 0.5, 0.5583, 0.5, 0.5583, 0.5167, 0.5417, 0.5167, 0.5417, 0.5167, 0.5583, 0.5167, 0.5583, 0.5333, 0.5417, 0.5333, 0.5417, 0.5667, 0.5583, 0.5667, 0.5583, 0.5833, 0.5417, 0.5833, 0.5417, 0.6167, 0.5583, 0.6167, 0.5583, 0.6333, 0.5417, 0.6333, 0.5417, 0.6667, 0.5583, 0.6667, 0.5583, 0.6833, 0.5417, 0.6833, 0.5417, 0.7167, 0.5583, 0.7167, 0.5583, 0.7333, 0.5417, 0.7333, 0.5583, 0.5, 0.575, 0.5, 0.575, 0.5167, 0.5583, 0.5167, 0.5583, 0.5167, 0.575, 0.5167, 0.575, 0.5333, 0.5583, 0.5333, 0.5583, 0.5333, 0.575, 0.5333, 0.575, 0.55, 0.5583, 0.55, 0.5583, 0.55, 0.575, 0.55, 0.575, 0.5667, 0.5583, 0.5667, 0.5583, 0.5667, 0.575, 0.5667, 0.575, 0.5833, 0.5583, 0.5833, 0.5583, 0.5833, 0.575, 0.5833, 0.575, 0.6, 0.5583, 0.6, 0.5583, 0.6, 0.575, 0.6, 0.575, 0.6167, 0.5583, 0.6167, 0.5583, 0.6167, 0.575, 0.6167, 0.575, 0.6333, 0.5583, 0.6333, 0.5583, 0.6333, 0.575, 0.6333, 0.575, 0.65, 0.5583, 0.65, 0.5583, 0.65, 0.575, 0.65, 0.575, 0.6667, 0.5583, 0.6667, 0.5583, 0.6667, 0.575, 0.6667, 0.575, 0.6833, 0.5583, 0.6833, 0.5583, 0.6833, 0.575, 0.6833, 0.575, 0.7, 0.5583, 0.7, 0.5583, 0.7, 0.575, 0.7, 0.575, 0.7167, 0.5583, 0.7167, 0.5583, 0.7167, 0.575, 0.7167, 0.575, 0.7333, 0.5583, 0.7333, 0.575, 0.5, 0.5917, 0.5, 0.5917, 0.5167, 0.575, 0.5167, 0.575, 0.5167, 0.5917, 0.5167, 0.5917, 0.5333, 0.575, 0.5333, 0.575, 0.5667, 0.5917, 0.5667, 0.5917, 0.5833, 0.575, 0.5833, 0.575, 0.6167, 0.5917, 0.6167, 0.5917, 0.6333, 0.575, 0.6333, 0.575, 0.6667, 0.5917, 0.6667, 0.5917, 0.6833, 0.575, 0.6833, 0.575, 0.7167, 0.5917, 0.7167, 0.5917, 0.7333, 0.575, 0.7333, 0.5917, 0.5, 0.6083, 0.5, 0.6083, 0.5167, 0.5917, 0.5167, 0.5917, 0.5167, 0.6083, 0.5167, 0.6083, 0.5333, 0.5917, 0.5333, 0.5917, 0.5667, 0.6083, 0.5667, 0.6083, 0.5833, 0.5917, 0.5833, 0.5917, 0.6167, 0.6083, 0.6167, 0.6083, 0.6333, 0.5917, 0.6333, 0.5917, 0.6667, 0.6083, 0.6667, 0.6083, 0.6833, 0.5917, 0.6833, 0.5917, 0.7167, 0.6083, 0.7167, 0.6083, 0.7333, 0.5917, 0.7333, 0.6083, 0.5, 0.625, 0.5, 0.625, 0.5167, 0.6083, 0.5167, 0.6083, 0.5167, 0.625, 0.5167, 0.625, 0.5333, 0.6083, 0.5333, 0.6083, 0.5333, 0.625, 0.5333, 0.625, 0.55, 0.6083, 0.55, 0.6083, 0.55, 0.625, 0.55, 0.625, 0.5667, 0.6083, 0.5667, 0.6083, 0.5667, 0.625, 0.5667, 0.625, 0.5833, 0.6083, 0.5833, 0.6083, 0.5833, 0.625, 0.5833, 0.625, 0.6, 0.6083, 0.6, 0.6083, 0.6, 0.625, 0.6, 0.625, 0.6167, 0.6083, 0.6167, 0.6083, 0.6167, 0.625, 0.6167, 0.625, 0.6333, 0.6083, 0.6333, 0.6083, 0.6333, 0.625, 0.6333, 0.625, 0.65, 0.6083, 0.65, 0.6083, 0.65, 0.625, 0.65, 0.625, 0.6667, 0.6083, 0.6667, 0.6083, 0.6667, 0.625, 0.6667, 0.625, 0.6833, 0.6083, 0.6833, 0.6083, 0.6833, 0.625, 0.6833, 0.625, 0.7, 0.6083, 0.7, 0.6083, 0.7, 0.625, 0.7, 0.625, 0.7167, 0.6083, 0.7167, 0.6083, 0.7167, 0.625, 0.7167, 0.625, 0.7333, 0.6083, 0.7333, 0.375, 0.25, 0.3917, 0.25, 0.3917, 0.5, 0.375, 0.5, 0.3917, 0.25, 0.4083, 0.25, 0.4083, 0.5, 0.3917, 0.5, 0.4083, 0.25, 0.425, 0.25, 0.425, 0.5, 0.4083, 0.5, 0.425, 0.25, 0.4417, 0.25, 0.4417, 0.5, 0.425, 0.5, 0.4417, 0.25, 0.4583, 0.25, 0.4583, 0.5, 0.4417, 0.5, 0.4583, 0.25, 0.475, 0.25, 0.475, 0.5, 0.4583, 0.5, 0.475, 0.25, 0.4917, 0.25, 0.4917, 0.5, 0.475, 0.5, 0.4917, 0.25, 0.5083, 0.25, 0.5083, 0.5, 0.4917, 0.5, 0.5083, 0.25, 0.525, 0.25, 0.525, 0.5, 0.5083, 0.5, 0.525, 0.25, 0.5417, 0.25, 0.5417, 0.5, 0.525, 0.5, 0.5417, 0.25, 0.5583, 0.25, 0.5583, 0.5, 0.5417, 0.5, 0.5583, 0.25, 0.575, 0.25, 0.575, 0.5, 0.5583, 0.5, 0.575, 0.25, 0.5917, 0.25, 0.5917, 0.5, 0.575, 0.5, 0.5917, 0.25, 0.6083, 0.25, 0.6083, 0.5, 0.5917, 0.5, 0.375, 0.2333, 0.3917, 0.2333, 0.3917, 0.25, 0.375, 0.25, 0.3917, 0.2333, 0.4083, 0.2333, 0.4083, 0.25, 0.3917, 0.25, 0.4083, 0.2333, 0.425, 0.2333, 0.425, 0.25, 0.4083, 0.25, 0.425, 0.2333, 0.4417, 0.2333, 0.4417, 0.25, 0.425, 0.25, 0.4417, 0.2333, 0.4583, 0.2333, 0.4583, 0.25, 0.4417, 0.25, 0.4583, 0.2333, 0.475, 0.2333, 0.475, 0.25, 0.4583, 0.25, 0.475, 0.2333, 0.4917, 0.2333, 0.4917, 0.25, 0.475, 0.25, 0.4917, 0.2333, 0.5083, 0.2333, 0.5083, 0.25, 0.4917, 0.25, 0.5083, 0.2333, 0.525, 0.2333, 0.525, 0.25, 0.5083, 0.25, 0.525, 0.2333, 0.5417, 0.2333, 0.5417, 0.25, 0.525, 0.25, 0.5417, 0.2333, 0.5583, 0.2333, 0.5583, 0.25, 0.5417, 0.25, 0.5583, 0.2333, 0.575, 0.2333, 0.575, 0.25, 0.5583, 0.25, 0.575, 0.2333, 0.5917, 0.2333, 0.5917, 0.25, 0.575, 0.25, 0.5917, 0.2333, 0.6083, 0.2333, 0.6083, 0.25, 0.5917, 0.25, 0.375, 0.0, 0.3917, 0.0, 0.3917, 0.01667, 0.375, 0.01667, 0.375, 0.01667, 0.3917, 0.01667, 0.3917, 0.03333, 0.375, 0.03333, 0.375, 0.03333, 0.3917, 0.03333, 0.3917, 0.05, 0.375, 0.05, 0.375, 0.05, 0.3917, 0.05, 0.3917, 0.06667, 0.375, 0.06667, 0.375, 0.06667, 0.3917, 0.06667, 0.3917, 0.08333, 0.375, 0.08333, 0.375, 0.08333, 0.3917, 0.08333, 0.3917, 0.1, 0.375, 0.1, 0.375, 0.1, 0.3917, 0.1, 0.3917, 0.1167, 0.375, 0.1167, 0.375, 0.1167, 0.3917, 0.1167, 0.3917, 0.1333, 0.375, 0.1333, 0.375, 0.1333, 0.3917, 0.1333, 0.3917, 0.15, 0.375, 0.15, 0.375, 0.15, 0.3917, 0.15, 0.3917, 0.1667, 0.375, 0.1667, 0.375, 0.1667, 0.3917, 0.1667, 0.3917, 0.1833, 0.375, 0.1833, 0.375, 0.1833, 0.3917, 0.1833, 0.3917, 0.2, 0.375, 0.2, 0.375, 0.2, 0.3917, 0.2, 0.3917, 0.2167, 0.375, 0.2167, 0.375, 0.2167, 0.3917, 0.2167, 0.3917, 0.2333, 0.375, 0.2333, 0.3917, 0.0, 0.4083, 0.0, 0.4083, 0.01667, 0.3917, 0.01667, 0.3917, 0.01667, 0.4083, 0.01667, 0.4083, 0.03333, 0.3917, 0.03333, 0.3917, 0.03333, 0.4083, 0.03333, 0.4083, 0.05, 0.3917, 0.05, 0.3917, 0.05, 0.4083, 0.05, 0.4083, 0.06667, 0.3917, 0.06667, 0.3917, 0.06667, 0.4083, 0.06667, 0.4083, 0.08333, 0.3917, 0.08333, 0.3917, 0.08333, 0.4083, 0.08333, 0.4083, 0.1, 0.3917, 0.1, 0.3917, 0.1, 0.4083, 0.1, 0.4083, 0.1167, 0.3917, 0.1167, 0.3917, 0.1167, 0.4083, 0.1167, 0.4083, 0.1333, 0.3917, 0.1333, 0.3917, 0.1333, 0.4083, 0.1333, 0.4083, 0.15, 0.3917, 0.15, 0.3917, 0.15, 0.4083, 0.15, 0.4083, 0.1667, 0.3917, 0.1667, 0.3917, 0.1667, 0.4083, 0.1667, 0.4083, 0.1833, 0.3917, 0.1833, 0.3917, 0.1833, 0.4083, 0.1833, 0.4083, 0.2, 0.3917, 0.2, 0.3917, 0.2, 0.4083, 0.2, 0.4083, 0.2167, 0.3917, 0.2167, 0.3917, 0.2167, 0.4083, 0.2167, 0.4083, 0.2333, 0.3917, 0.2333, 0.4083, 0.0, 0.425, 0.0, 0.425, 0.01667, 0.4083, 0.01667, 0.4083, 0.01667, 0.425, 0.01667, 0.425, 0.03333, 0.4083, 0.03333, 0.4083, 0.03333, 0.425, 0.03333, 0.425, 0.05, 0.4083, 0.05, 0.4083, 0.05, 0.425, 0.05, 0.425, 0.06667, 0.4083, 0.06667, 0.4083, 0.06667, 0.425, 0.06667, 0.425, 0.08333, 0.4083, 0.08333, 0.4083, 0.08333, 0.425, 0.08333, 0.425, 0.1, 0.4083, 0.1, 0.4083, 0.1, 0.425, 0.1, 0.425, 0.1167, 0.4083, 0.1167, 0.4083, 0.1167, 0.425, 0.1167, 0.425, 0.1333, 0.4083, 0.1333, 0.4083, 0.1333, 0.425, 0.1333, 0.425, 0.15, 0.4083, 0.15, 0.4083, 0.15, 0.425, 0.15, 0.425, 0.1667, 0.4083, 0.1667, 0.4083, 0.1667, 0.425, 0.1667, 0.425, 0.1833, 0.4083, 0.1833, 0.4083, 0.1833, 0.425, 0.1833, 0.425, 0.2, 0.4083, 0.2, 0.4083, 0.2, 0.425, 0.2, 0.425, 0.2167, 0.4083, 0.2167, 0.4083, 0.2167, 0.425, 0.2167, 0.425, 0.2333, 0.4083, 0.2333, 0.425, 0.0, 0.4417, 0.0, 0.4417, 0.01667, 0.425, 0.01667, 0.425, 0.01667, 0.4417, 0.01667, 0.4417, 0.03333, 0.425, 0.03333, 0.425, 0.06667, 0.4417, 0.06667, 0.4417, 0.08333, 0.425, 0.08333, 0.425, 0.1167, 0.4417, 0.1167, 0.4417, 0.1333, 0.425, 0.1333, 0.425, 0.1667, 0.4417, 0.1667, 0.4417, 0.1833, 0.425, 0.1833, 0.425, 0.2167, 0.4417, 0.2167, 0.4417, 0.2333, 0.425, 0.2333, 0.4417, 0.0, 0.4583, 0.0, 0.4583, 0.01667, 0.4417, 0.01667, 0.4417, 0.01667, 0.4583, 0.01667, 0.4583, 0.03333, 0.4417, 0.03333, 0.4417, 0.06667, 0.4583, 0.06667, 0.4583, 0.08333, 0.4417, 0.08333, 0.4417, 0.1167, 0.4583, 0.1167, 0.4583, 0.1333, 0.4417, 0.1333, 0.4417, 0.1667, 0.4583, 0.1667, 0.4583, 0.1833, 0.4417, 0.1833, 0.4417, 0.2167, 0.4583, 0.2167, 0.4583, 0.2333, 0.4417, 0.2333, 0.4583, 0.0, 0.475, 0.0, 0.475, 0.01667, 0.4583, 0.01667, 0.4583, 0.01667, 0.475, 0.01667, 0.475, 0.03333, 0.4583, 0.03333, 0.4583, 0.03333, 0.475, 0.03333, 0.475, 0.05, 0.4583, 0.05, 0.4583, 0.05, 0.475, 0.05, 0.475, 0.06667, 0.4583, 0.06667, 0.4583, 0.06667, 0.475, 0.06667, 0.475, 0.08333, 0.4583, 0.08333, 0.4583, 0.08333, 0.475, 0.08333, 0.475, 0.1, 0.4583, 0.1, 0.4583, 0.1, 0.475, 0.1, 0.475, 0.1167, 0.4583, 0.1167, 0.4583, 0.1167, 0.475, 0.1167, 0.475, 0.1333, 0.4583, 0.1333, 0.4583, 0.1333, 0.475, 0.1333, 0.475, 0.15, 0.4583, 0.15, 0.4583, 0.15, 0.475, 0.15, 0.475, 0.1667, 0.4583, 0.1667, 0.4583, 0.1667, 0.475, 0.1667, 0.475, 0.1833, 0.4583, 0.1833, 0.4583, 0.1833, 0.475, 0.1833, 0.475, 0.2, 0.4583, 0.2, 0.4583, 0.2, 0.475, 0.2, 0.475, 0.2167, 0.4583, 0.2167, 0.4583, 0.2167, 0.475, 0.2167, 0.475, 0.2333, 0.4583, 0.2333, 0.475, 0.0, 0.4917, 0.0, 0.4917, 0.01667, 0.475, 0.01667, 0.475, 0.01667, 0.4917, 0.01667, 0.4917, 0.03333, 0.475, 0.03333, 0.475, 0.06667, 0.4917, 0.06667, 0.4917, 0.08333, 0.475, 0.08333, 0.475, 0.1167, 0.4917, 0.1167, 0.4917, 0.1333, 0.475, 0.1333, 0.475, 0.1667, 0.4917, 0.1667, 0.4917, 0.1833, 0.475, 0.1833, 0.475, 0.2167, 0.4917, 0.2167, 0.4917, 0.2333, 0.475, 0.2333, 0.4917, 0.0, 0.5083, 0.0, 0.5083, 0.01667, 0.4917, 0.01667, 0.4917, 0.01667, 0.5083, 0.01667, 0.5083, 0.03333, 0.4917, 0.03333, 0.4917, 0.06667, 0.5083, 0.06667, 0.5083, 0.08333, 0.4917, 0.08333, 0.4917, 0.1167, 0.5083, 0.1167, 0.5083, 0.1333, 0.4917, 0.1333, 0.4917, 0.1667, 0.5083, 0.1667, 0.5083, 0.1833, 0.4917, 0.1833, 0.4917, 0.2167, 0.5083, 0.2167, 0.5083, 0.2333, 0.4917, 0.2333, 0.5083, 0.0, 0.525, 0.0, 0.525, 0.01667, 0.5083, 0.01667, 0.5083, 0.01667, 0.525, 0.01667, 0.525, 0.03333, 0.5083, 0.03333, 0.5083, 0.03333, 0.525, 0.03333, 0.525, 0.05, 0.5083, 0.05, 0.5083, 0.05, 0.525, 0.05, 0.525, 0.06667, 0.5083, 0.06667, 0.5083, 0.06667, 0.525, 0.06667, 0.525, 0.08333, 0.5083, 0.08333, 0.5083, 0.08333, 0.525, 0.08333, 0.525, 0.1, 0.5083, 0.1, 0.5083, 0.1, 0.525, 0.1, 0.525, 0.1167, 0.5083, 0.1167, 0.5083, 0.1167, 0.525, 0.1167, 0.525, 0.1333, 0.5083, 0.1333, 0.5083, 0.1333, 0.525, 0.1333, 0.525, 0.15, 0.5083, 0.15, 0.5083, 0.15, 0.525, 0.15, 0.525, 0.1667, 0.5083, 0.1667, 0.5083, 0.1667, 0.525, 0.1667, 0.525, 0.1833, 0.5083, 0.1833, 0.5083, 0.1833, 0.525, 0.1833, 0.525, 0.2, 0.5083, 0.2, 0.5083, 0.2, 0.525, 0.2, 0.525, 0.2167, 0.5083, 0.2167, 0.5083, 0.2167, 0.525, 0.2167, 0.525, 0.2333, 0.5083, 0.2333, 0.525, 0.0, 0.5417, 0.0, 0.5417, 0.01667, 0.525, 0.01667, 0.525, 0.01667, 0.5417, 0.01667, 0.5417, 0.03333, 0.525, 0.03333, 0.525, 0.06667, 0.5417, 0.06667, 0.5417, 0.08333, 0.525, 0.08333, 0.525, 0.1167, 0.5417, 0.1167, 0.5417, 0.1333, 0.525, 0.1333, 0.525, 0.1667, 0.5417, 0.1667, 0.5417, 0.1833, 0.525, 0.1833, 0.525, 0.2167, 0.5417, 0.2167, 0.5417, 0.2333, 0.525, 0.2333, 0.5417, 0.0, 0.5583, 0.0, 0.5583, 0.01667, 0.5417, 0.01667, 0.5417, 0.01667, 0.5583, 0.01667, 0.5583, 0.03333, 0.5417, 0.03333, 0.5417, 0.06667, 0.5583, 0.06667, 0.5583, 0.08333, 0.5417, 0.08333, 0.5417, 0.1167, 0.5583, 0.1167, 0.5583, 0.1333, 0.5417, 0.1333, 0.5417, 0.1667, 0.5583, 0.1667, 0.5583, 0.1833, 0.5417, 0.1833, 0.5417, 0.2167, 0.5583, 0.2167, 0.5583, 0.2333, 0.5417, 0.2333, 0.5583, 0.0, 0.575, 0.0, 0.575, 0.01667, 0.5583, 0.01667, 0.5583, 0.01667, 0.575, 0.01667, 0.575, 0.03333, 0.5583, 0.03333, 0.5583, 0.03333, 0.575, 0.03333, 0.575, 0.05, 0.5583, 0.05, 0.5583, 0.05, 0.575, 0.05, 0.575, 0.06667, 0.5583, 0.06667, 0.5583, 0.06667, 0.575, 0.06667, 0.575, 0.08333, 0.5583, 0.08333, 0.5583, 0.08333, 0.575, 0.08333, 0.575, 0.1, 0.5583, 0.1, 0.5583, 0.1, 0.575, 0.1, 0.575, 0.1167, 0.5583, 0.1167, 0.5583, 0.1167, 0.575, 0.1167, 0.575, 0.1333, 0.5583, 0.1333, 0.5583, 0.1333, 0.575, 0.1333, 0.575, 0.15, 0.5583, 0.15, 0.5583, 0.15, 0.575, 0.15, 0.575, 0.1667, 0.5583, 0.1667, 0.5583, 0.1667, 0.575, 0.1667, 0.575, 0.1833, 0.5583, 0.1833, 0.5583, 0.1833, 0.575, 0.1833, 0.575, 0.2, 0.5583, 0.2, 0.5583, 0.2, 0.575, 0.2, 0.575, 0.2167, 0.5583, 0.2167, 0.5583, 0.2167, 0.575, 0.2167, 0.575, 0.2333, 0.5583, 0.2333, 0.575, 0.0, 0.5917, 0.0, 0.5917, 0.01667, 0.575, 0.01667, 0.575, 0.01667, 0.5917, 0.01667, 0.5917, 0.03333, 0.575, 0.03333, 0.575, 0.06667, 0.5917, 0.06667, 0.5917, 0.08333, 0.575, 0.08333, 0.575, 0.1167, 0.5917, 0.1167, 0.5917, 0.1333, 0.575, 0.1333, 0.575, 0.1667, 0.5917, 0.1667, 0.5917, 0.1833, 0.575, 0.1833, 0.575, 0.2167, 0.5917, 0.2167, 0.5917, 0.2333, 0.575, 0.2333, 0.5917, 0.0, 0.6083, 0.0, 0.6083, 0.01667, 0.5917, 0.01667, 0.5917, 0.01667, 0.6083, 0.01667, 0.6083, 0.03333, 0.5917, 0.03333, 0.5917, 0.06667, 0.6083, 0.06667, 0.6083, 0.08333, 0.5917, 0.08333, 0.5917, 0.1167, 0.6083, 0.1167, 0.6083, 0.1333, 0.5917, 0.1333, 0.5917, 0.1667, 0.6083, 0.1667, 0.6083, 0.1833, 0.5917, 0.1833, 0.5917, 0.2167, 0.6083, 0.2167, 0.6083, 0.2333, 0.5917, 0.2333, 0.6083, 0.0, 0.625, 0.0, 0.625, 0.01667, 0.6083, 0.01667, 0.6083, 0.01667, 0.625, 0.01667, 0.625, 0.03333, 0.6083, 0.03333, 0.6083, 0.03333, 0.625, 0.03333, 0.625, 0.05, 0.6083, 0.05, 0.6083, 0.05, 0.625, 0.05, 0.625, 0.06667, 0.6083, 0.06667, 0.6083, 0.06667, 0.625, 0.06667, 0.625, 0.08333, 0.6083, 0.08333, 0.6083, 0.08333, 0.625, 0.08333, 0.625, 0.1, 0.6083, 0.1, 0.6083, 0.1, 0.625, 0.1, 0.625, 0.1167, 0.6083, 0.1167, 0.6083, 0.1167, 0.625, 0.1167, 0.625, 0.1333, 0.6083, 0.1333, 0.6083, 0.1333, 0.625, 0.1333, 0.625, 0.15, 0.6083, 0.15, 0.6083, 0.15, 0.625, 0.15, 0.625, 0.1667, 0.6083, 0.1667, 0.6083, 0.1667, 0.625, 0.1667, 0.625, 0.1833, 0.6083, 0.1833, 0.6083, 0.1833, 0.625, 0.1833, 0.625, 0.2, 0.6083, 0.2, 0.6083, 0.2, 0.625, 0.2, 0.625, 0.2167, 0.6083, 0.2167, 0.6083, 0.2167, 0.625, 0.2167, 0.625, 0.2333, 0.6083, 0.2333, 0.425, 0.2, 0.425, 0.1833, 0.425, 0.5667, 0.425, 0.55, 0.425, 0.1833, 0.4417, 0.1833, 0.4417, 0.5667, 0.425, 0.5667, 0.4417, 0.1833, 0.4583, 0.1833, 0.4583, 0.5667, 0.4417, 0.5667, 0.4583, 0.1833, 0.4583, 0.2, 0.4583, 0.55, 0.4583, 0.5667, 0.4583, 0.2, 0.4583, 0.2167, 0.4583, 0.5333, 0.4583, 0.55, 0.4583, 0.2167, 0.4417, 0.2167, 0.4417, 0.5333, 0.4583, 0.5333, 0.4417, 0.2167, 0.425, 0.2167, 0.425, 0.5333, 0.4417, 0.5333, 0.425, 0.2167, 0.425, 0.2, 0.425, 0.55, 0.425, 0.5333, 0.425, 0.15, 0.425, 0.1333, 0.425, 0.6167, 0.425, 0.6, 0.425, 0.1333, 0.4417, 0.1333, 0.4417, 0.6167, 0.425, 0.6167, 0.4417, 0.1333, 0.4583, 0.1333, 0.4583, 0.6167, 0.4417, 0.6167, 0.4583, 0.1333, 0.4583, 0.15, 0.4583, 0.6, 0.4583, 0.6167, 0.4583, 0.15, 0.4583, 0.1667, 0.4583, 0.5833, 0.4583, 0.6, 0.4583, 0.1667, 0.4417, 0.1667, 0.4417, 0.5833, 0.4583, 0.5833, 0.4417, 0.1667, 0.425, 0.1667, 0.425, 0.5833, 0.4417, 0.5833, 0.425, 0.1667, 0.425, 0.15, 0.425, 0.6, 0.425, 0.5833, 0.425, 0.1, 0.425, 0.08333, 0.425, 0.6667, 0.425, 0.65, 0.425, 0.08333, 0.4417, 0.08333, 0.4417, 0.6667, 0.425, 0.6667, 0.4417, 0.08333, 0.4583, 0.08333, 0.4583, 0.6667, 0.4417, 0.6667, 0.4583, 0.08333, 0.4583, 0.1, 0.4583, 0.65, 0.4583, 0.6667, 0.4583, 0.1, 0.4583, 0.1167, 0.4583, 0.6333, 0.4583, 0.65, 0.4583, 0.1167, 0.4417, 0.1167, 0.4417, 0.6333, 0.4583, 0.6333, 0.4417, 0.1167, 0.425, 0.1167, 0.425, 0.6333, 0.4417, 0.6333, 0.425, 0.1167, 0.425, 0.1, 0.425, 0.65, 0.425, 0.6333, 0.425, 0.05, 0.425, 0.03333, 0.425, 0.7167, 0.425, 0.7, 0.425, 0.03333, 0.4417, 0.03333, 0.4417, 0.7167, 0.425, 0.7167, 0.4417, 0.03333, 0.4583, 0.03333, 0.4583, 0.7167, 0.4417, 0.7167, 0.4583, 0.03333, 0.4583, 0.05, 0.4583, 0.7, 0.4583, 0.7167, 0.4583, 0.05, 0.4583, 0.06667, 0.4583, 0.6833, 0.4583, 0.7, 0.4583, 0.06667, 0.4417, 0.06667, 0.4417, 0.6833, 0.4583, 0.6833, 0.4417, 0.06667, 0.425, 0.06667, 0.425, 0.6833, 0.4417, 0.6833, 0.425, 0.06667, 0.425, 0.05, 0.425, 0.7, 0.425, 0.6833, 0.475, 0.2, 0.475, 0.1833, 0.475, 0.5667, 0.475, 0.55, 0.475, 0.1833, 0.4917, 0.1833, 0.4917, 0.5667, 0.475, 0.5667, 0.4917, 0.1833, 0.5083, 0.1833, 0.5083, 0.5667, 0.4917, 0.5667, 0.5083, 0.1833, 0.5083, 0.2, 0.5083, 0.55, 0.5083, 0.5667, 0.5083, 0.2, 0.5083, 0.2167, 0.5083, 0.5333, 0.5083, 0.55, 0.5083, 0.2167, 0.4917, 0.2167, 0.4917, 0.5333, 0.5083, 0.5333, 0.4917, 0.2167, 0.475, 0.2167, 0.475, 0.5333, 0.4917, 0.5333, 0.475, 0.2167, 0.475, 0.2, 0.475, 0.55, 0.475, 0.5333, 0.475, 0.15, 0.475, 0.1333, 0.475, 0.6167, 0.475, 0.6, 0.475, 0.1333, 0.4917, 0.1333, 0.4917, 0.6167, 0.475, 0.6167, 0.4917, 0.1333, 0.5083, 0.1333, 0.5083, 0.6167, 0.4917, 0.6167, 0.5083, 0.1333, 0.5083, 0.15, 0.5083, 0.6, 0.5083, 0.6167, 0.5083, 0.15, 0.5083, 0.1667, 0.5083, 0.5833, 0.5083, 0.6, 0.5083, 0.1667, 0.4917, 0.1667, 0.4917, 0.5833, 0.5083, 0.5833, 0.4917, 0.1667, 0.475, 0.1667, 0.475, 0.5833, 0.4917, 0.5833, 0.475, 0.1667, 0.475, 0.15, 0.475, 0.6, 0.475, 0.5833, 0.475, 0.1, 0.475, 0.08333, 0.475, 0.6667, 0.475, 0.65, 0.475, 0.08333, 0.4917, 0.08333, 0.4917, 0.6667, 0.475, 0.6667, 0.4917, 0.08333, 0.5083, 0.08333, 0.5083, 0.6667, 0.4917, 0.6667, 0.5083, 0.08333, 0.5083, 0.1, 0.5083, 0.65, 0.5083, 0.6667, 0.5083, 0.1, 0.5083, 0.1167, 0.5083, 0.6333, 0.5083, 0.65, 0.5083, 0.1167, 0.4917, 0.1167, 0.4917, 0.6333, 0.5083, 0.6333, 0.4917, 0.1167, 0.475, 0.1167, 0.475, 0.6333, 0.4917, 0.6333, 0.475, 0.1167, 0.475, 0.1, 0.475, 0.65, 0.475, 0.6333, 0.475, 0.05, 0.475, 0.03333, 0.475, 0.7167, 0.475, 0.7, 0.475, 0.03333, 0.4917, 0.03333, 0.4917, 0.7167, 0.475, 0.7167, 0.4917, 0.03333, 0.5083, 0.03333, 0.5083, 0.7167, 0.4917, 0.7167, 0.5083, 0.03333, 0.5083, 0.05, 0.5083, 0.7, 0.5083, 0.7167, 0.5083, 0.05, 0.5083, 0.06667, 0.5083, 0.6833, 0.5083, 0.7, 0.5083, 0.06667, 0.4917, 0.06667, 0.4917, 0.6833, 0.5083, 0.6833, 0.4917, 0.06667, 0.475, 0.06667, 0.475, 0.6833, 0.4917, 0.6833, 0.475, 0.06667, 0.475, 0.05, 0.475, 0.7, 0.475, 0.6833, 0.525, 0.05, 0.525, 0.03333, 0.525, 0.7167, 0.525, 0.7, 0.525, 0.03333, 0.5417, 0.03333, 0.5417, 0.7167, 0.525, 0.7167, 0.5417, 0.03333, 0.5583, 0.03333, 0.5583, 0.7167, 0.5417, 0.7167, 0.5583, 0.03333, 0.5583, 0.05, 0.5583, 0.7, 0.5583, 0.7167, 0.5583, 0.05, 0.5583, 0.06667, 0.5583, 0.6833, 0.5583, 0.7, 0.5583, 0.06667, 0.5417, 0.06667, 0.5417, 0.6833, 0.5583, 0.6833, 0.5417, 0.06667, 0.525, 0.06667, 0.525, 0.6833, 0.5417, 0.6833, 0.525, 0.06667, 0.525, 0.05, 0.525, 0.7, 0.525, 0.6833, 0.525, 0.1, 0.525, 0.08333, 0.525, 0.6667, 0.525, 0.65, 0.525, 0.08333, 0.5417, 0.08333, 0.5417, 0.6667, 0.525, 0.6667, 0.5417, 0.08333, 0.5583, 0.08333, 0.5583, 0.6667, 0.5417, 0.6667, 0.5583, 0.08333, 0.5583, 0.1, 0.5583, 0.65, 0.5583, 0.6667, 0.5583, 0.1, 0.5583, 0.1167, 0.5583, 0.6333, 0.5583, 0.65, 0.5583, 0.1167, 0.5417, 0.1167, 0.5417, 0.6333, 0.5583, 0.6333, 0.5417, 0.1167, 0.525, 0.1167, 0.525, 0.6333, 0.5417, 0.6333, 0.525, 0.1167, 0.525, 0.1, 0.525, 0.65, 0.525, 0.6333, 0.525, 0.15, 0.525, 0.1333, 0.525, 0.6167, 0.525, 0.6, 0.525, 0.1333, 0.5417, 0.1333, 0.5417, 0.6167, 0.525, 0.6167, 0.5417, 0.1333, 0.5583, 0.1333, 0.5583, 0.6167, 0.5417, 0.6167, 0.5583, 0.1333, 0.5583, 0.15, 0.5583, 0.6, 0.5583, 0.6167, 0.5583, 0.15, 0.5583, 0.1667, 0.5583, 0.5833, 0.5583, 0.6, 0.5583, 0.1667, 0.5417, 0.1667, 0.5417, 0.5833, 0.5583, 0.5833, 0.5417, 0.1667, 0.525, 0.1667, 0.525, 0.5833, 0.5417, 0.5833, 0.525, 0.1667, 0.525, 0.15, 0.525, 0.6, 0.525, 0.5833, 0.525, 0.2, 0.525, 0.1833, 0.525, 0.5667, 0.525, 0.55, 0.525, 0.1833, 0.5417, 0.1833, 0.5417, 0.5667, 0.525, 0.5667, 0.5417, 0.1833, 0.5583, 0.1833, 0.5583, 0.5667, 0.5417, 0.5667, 0.5583, 0.1833, 0.5583, 0.2, 0.5583, 0.55, 0.5583, 0.5667, 0.5583, 0.2, 0.5583, 0.2167, 0.5583, 0.5333, 0.5583, 0.55, 0.5583, 0.2167, 0.5417, 0.2167, 0.5417, 0.5333, 0.5583, 0.5333, 0.5417, 0.2167, 0.525, 0.2167, 0.525, 0.5333, 0.5417, 0.5333, 0.525, 0.2167, 0.525, 0.2, 0.525, 0.55, 0.525, 0.5333, 0.575, 0.2, 0.575, 0.1833, 0.575, 0.5667, 0.575, 0.55, 0.575, 0.1833, 0.5917, 0.1833, 0.5917, 0.5667, 0.575, 0.5667, 0.5917, 0.1833, 0.6083, 0.1833, 0.6083, 0.5667, 0.5917, 0.5667, 0.6083, 0.1833, 0.6083, 0.2, 0.6083, 0.55, 0.6083, 0.5667, 0.6083, 0.2, 0.6083, 0.2167, 0.6083, 0.5333, 0.6083, 0.55, 0.6083, 0.2167, 0.5917, 0.2167, 0.5917, 0.5333, 0.6083, 0.5333, 0.5917, 0.2167, 0.575, 0.2167, 0.575, 0.5333, 0.5917, 0.5333, 0.575, 0.2167, 0.575, 0.2, 0.575, 0.55, 0.575, 0.5333, 0.575, 0.15, 0.575, 0.1333, 0.575, 0.6167, 0.575, 0.6, 0.575, 0.1333, 0.5917, 0.1333, 0.5917, 0.6167, 0.575, 0.6167, 0.5917, 0.1333, 0.6083, 0.1333, 0.6083, 0.6167, 0.5917, 0.6167, 0.6083, 0.1333, 0.6083, 0.15, 0.6083, 0.6, 0.6083, 0.6167, 0.6083, 0.15, 0.6083, 0.1667, 0.6083, 0.5833, 0.6083, 0.6, 0.6083, 0.1667, 0.5917, 0.1667, 0.5917, 0.5833, 0.6083, 0.5833, 0.5917, 0.1667, 0.575, 0.1667, 0.575, 0.5833, 0.5917, 0.5833, 0.575, 0.1667, 0.575, 0.15, 0.575, 0.6, 0.575, 0.5833, 0.575, 0.1, 0.575, 0.08333, 0.575, 0.6667, 0.575, 0.65, 0.575, 0.08333, 0.5917, 0.08333, 0.5917, 0.6667, 0.575, 0.6667, 0.5917, 0.08333, 0.6083, 0.08333, 0.6083, 0.6667, 0.5917, 0.6667, 0.6083, 0.08333, 0.6083, 0.1, 0.6083, 0.65, 0.6083, 0.6667, 0.6083, 0.1, 0.6083, 0.1167, 0.6083, 0.6333, 0.6083, 0.65, 0.6083, 0.1167, 0.5917, 0.1167, 0.5917, 0.6333, 0.6083, 0.6333, 0.5917, 0.1167, 0.575, 0.1167, 0.575, 0.6333, 0.5917, 0.6333, 0.575, 0.1167, 0.575, 0.1, 0.575, 0.65, 0.575, 0.6333, 0.575, 0.05, 0.575, 0.03333, 0.575, 0.7167, 0.575, 0.7, 0.575, 0.03333, 0.5917, 0.03333, 0.5917, 0.7167, 0.575, 0.7167, 0.5917, 0.03333, 0.6083, 0.03333, 0.6083, 0.7167, 0.5917, 0.7167, 0.6083, 0.03333, 0.6083, 0.05, 0.6083, 0.7, 0.6083, 0.7167, 0.6083, 0.05, 0.6083, 0.06667, 0.6083, 0.6833, 0.6083, 0.7, 0.6083, 0.06667, 0.5917, 0.06667, 0.5917, 0.6833, 0.6083, 0.6833, 0.5917, 0.06667, 0.575, 0.06667, 0.575, 0.6833, 0.5917, 0.6833, 0.575, 0.06667, 0.575, 0.05, 0.575, 0.7, 0.575, 0.6833])
me_cube_005.materials.append(mat_material_001)
me_cube_005.use_remesh_preserve_volume = False
me_cube_005.use_remesh_preserve_attributes = False
me_cube_005.use_mirror_vertex_groups = False
me_cube_005.update()

# ---- objects
ob_cube_001 = bpy.data.objects.new('Cube.001', me_cube_002)
ob_cube = bpy.data.objects.new('Cube', me_cube_005)

# ---- transforms, parenting, visibility, modifiers, constraints
ob_cube_001.location = (0.0, 0.0, -0.05508)
ob_cube_001.scale = (0.594, 3.49, 0.3212)
ob_cube_001.lineart.crease_threshold = 0.0
ob_cube.location = (0.0, 0.0, 0.13)
ob_cube.scale = (0.2888, 2.734, 2.734)
ob_cube.lineart.crease_threshold = 0.0

# ---- collection membership
col_collection.objects.link(ob_cube_001)
col_collection.objects.link(ob_cube)

# ---- scene / render settings (as saved in the file)
scene.frame_start = 1; scene.frame_end = 250; scene.frame_set(1)
scene.render.engine = 'BLENDER_EEVEE_NEXT'
scene.cycles.use_denoising = False
scene.cycles.samples = 128
scene.cycles.sampling_pattern = 'TABULATED_SOBOL'
scene.cycles.use_adaptive_sampling = False
scene.cycles.use_light_tree = False
scene.view_settings.view_transform = 'Filmic'
bpy.context.view_layer.update()

# ---- added for rendering (the .blend has no active camera and no usable light): camera, sun
cam_auto = bpy.data.cameras.new('AutoCamera')
cam_auto.lens = 50.0
cam_auto.sensor_width = 36.0
cam_auto.clip_end = 1000.0
ob_auto_camera = bpy.data.objects.new('AutoCamera', cam_auto)
scene.collection.objects.link(ob_auto_camera)
ob_auto_camera.location = (0.623089, -0.747707, 0.626405)
ob_auto_camera.rotation_euler = (1.09748, -7.21219e-08, 0.694738)
scene.camera = ob_auto_camera
light_auto_sun = bpy.data.lights.new('AutoSun', 'SUN')
light_auto_sun.energy = 3.0
light_auto_sun.angle = 0.0523599
ob_auto_sun = bpy.data.objects.new('AutoSun', light_auto_sun)
scene.collection.objects.link(ob_auto_sun)
ob_auto_sun.rotation_euler = (0.872665, 0.174533, 0.523599)
bpy.context.view_layer.update()
